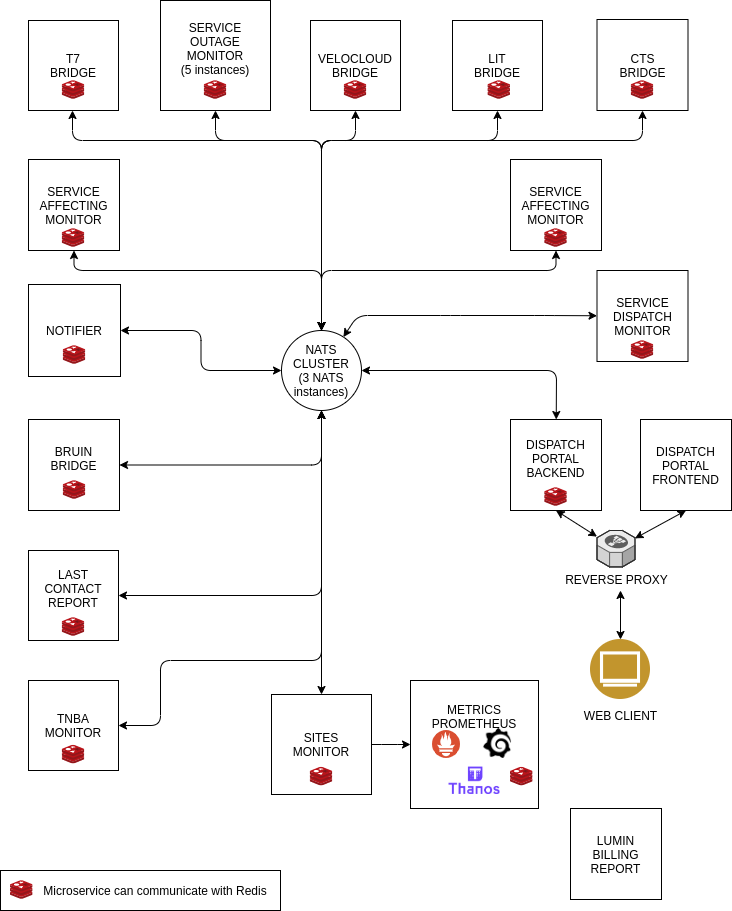

The diagram above was exported from draw.io. Its source (the exported page's mxGraphModel, read from the mxfile embedded in the PNG):
<mxGraphModel dx="2003" dy="1085" grid="1" gridSize="10" guides="1" tooltips="1" connect="1" arrows="1" fold="1" page="1" pageScale="1" pageWidth="827" pageHeight="1169" math="0" shadow="0">
  <root>
    <mxCell id="0" />
    <mxCell id="1" parent="0" />
    <mxCell id="OYPytAC9E-9sN8VYTNHx-15" style="edgeStyle=orthogonalEdgeStyle;rounded=1;orthogonalLoop=1;jettySize=auto;html=1;startArrow=classic;startFill=1;" parent="1" source="ygjCw7neeJjBfatnp35G-2" target="OYPytAC9E-9sN8VYTNHx-1" edge="1">
      <mxGeometry relative="1" as="geometry">
        <Array as="points">
          <mxPoint x="154" y="450" />
          <mxPoint x="401" y="450" />
        </Array>
      </mxGeometry>
    </mxCell>
    <mxCell id="ygjCw7neeJjBfatnp35G-2" value="&lt;div&gt;SERVICE AFFECTING MONITOR&lt;/div&gt;" style="whiteSpace=wrap;html=1;aspect=fixed;" parent="1" vertex="1">
      <mxGeometry x="108" y="339" width="91" height="91" as="geometry" />
    </mxCell>
    <mxCell id="OYPytAC9E-9sN8VYTNHx-14" style="edgeStyle=orthogonalEdgeStyle;rounded=1;orthogonalLoop=1;jettySize=auto;html=1;exitX=1;exitY=0.5;exitDx=0;exitDy=0;startArrow=classic;startFill=1;" parent="1" source="ygjCw7neeJjBfatnp35G-3" target="OYPytAC9E-9sN8VYTNHx-1" edge="1">
      <mxGeometry relative="1" as="geometry" />
    </mxCell>
    <mxCell id="ygjCw7neeJjBfatnp35G-3" value="NOTIFIER" style="whiteSpace=wrap;html=1;aspect=fixed;" parent="1" vertex="1">
      <mxGeometry x="108" y="464" width="92" height="92" as="geometry" />
    </mxCell>
    <mxCell id="ygjCw7neeJjBfatnp35G-6" value="&lt;div&gt;T7&lt;/div&gt;&lt;div&gt;BRIDGE&lt;/div&gt;" style="whiteSpace=wrap;html=1;aspect=fixed;" parent="1" vertex="1">
      <mxGeometry x="108" y="200" width="90" height="90" as="geometry" />
    </mxCell>
    <mxCell id="OYPytAC9E-9sN8VYTNHx-2" style="edgeStyle=orthogonalEdgeStyle;rounded=1;orthogonalLoop=1;jettySize=auto;html=1;startArrow=classic;startFill=1;" parent="1" source="ygjCw7neeJjBfatnp35G-8" target="OYPytAC9E-9sN8VYTNHx-1" edge="1">
      <mxGeometry relative="1" as="geometry">
        <Array as="points">
          <mxPoint x="295" y="320" />
          <mxPoint x="401" y="320" />
        </Array>
      </mxGeometry>
    </mxCell>
    <mxCell id="ygjCw7neeJjBfatnp35G-8" value="&lt;div&gt;SERVICE&lt;/div&gt;&lt;div&gt;OUTAGE&lt;/div&gt;&lt;div&gt;MONITOR&lt;/div&gt;&lt;div&gt;(5 instances)&lt;/div&gt;&lt;div&gt;&lt;br&gt;&lt;/div&gt;" style="whiteSpace=wrap;html=1;aspect=fixed;" parent="1" vertex="1">
      <mxGeometry x="240" y="180" width="110" height="110" as="geometry" />
    </mxCell>
    <mxCell id="OYPytAC9E-9sN8VYTNHx-13" style="edgeStyle=orthogonalEdgeStyle;rounded=1;orthogonalLoop=1;jettySize=auto;html=1;exitX=1;exitY=0.5;exitDx=0;exitDy=0;startArrow=classic;startFill=1;" parent="1" source="ygjCw7neeJjBfatnp35G-12" target="OYPytAC9E-9sN8VYTNHx-1" edge="1">
      <mxGeometry relative="1" as="geometry" />
    </mxCell>
    <mxCell id="ygjCw7neeJjBfatnp35G-12" value="&lt;div&gt;BRUIN&lt;/div&gt;&lt;div&gt;BRIDGE&lt;/div&gt;&lt;div&gt;&lt;br&gt;&lt;/div&gt;" style="whiteSpace=wrap;html=1;aspect=fixed;" parent="1" vertex="1">
      <mxGeometry x="108" y="599" width="91" height="91" as="geometry" />
    </mxCell>
    <mxCell id="OYPytAC9E-9sN8VYTNHx-10" style="edgeStyle=orthogonalEdgeStyle;rounded=1;orthogonalLoop=1;jettySize=auto;html=1;startArrow=classic;startFill=1;" parent="1" source="ygjCw7neeJjBfatnp35G-14" target="OYPytAC9E-9sN8VYTNHx-1" edge="1">
      <mxGeometry relative="1" as="geometry" />
    </mxCell>
    <mxCell id="K3D9PBoeGgDYaKyiXoXO-2" style="edgeStyle=orthogonalEdgeStyle;rounded=1;orthogonalLoop=1;jettySize=auto;html=1;exitX=1;exitY=0.5;exitDx=0;exitDy=0;" parent="1" source="ygjCw7neeJjBfatnp35G-14" target="ygjCw7neeJjBfatnp35G-23" edge="1">
      <mxGeometry relative="1" as="geometry" />
    </mxCell>
    <mxCell id="ygjCw7neeJjBfatnp35G-14" value="&lt;div&gt;SITES&lt;/div&gt;&lt;div&gt;MONITOR&lt;/div&gt;" style="whiteSpace=wrap;html=1;aspect=fixed;" parent="1" vertex="1">
      <mxGeometry x="351" y="874" width="100" height="100" as="geometry" />
    </mxCell>
    <mxCell id="OYPytAC9E-9sN8VYTNHx-7" style="edgeStyle=orthogonalEdgeStyle;rounded=1;orthogonalLoop=1;jettySize=auto;html=1;startArrow=classic;startFill=1;" parent="1" source="ygjCw7neeJjBfatnp35G-16" target="OYPytAC9E-9sN8VYTNHx-1" edge="1">
      <mxGeometry relative="1" as="geometry" />
    </mxCell>
    <mxCell id="ygjCw7neeJjBfatnp35G-16" value="&lt;div&gt;LAST CONTACT REPORT&lt;/div&gt;&lt;div&gt;&lt;br&gt;&lt;/div&gt;" style="whiteSpace=wrap;html=1;aspect=fixed;" parent="1" vertex="1">
      <mxGeometry x="108" y="730" width="90" height="90" as="geometry" />
    </mxCell>
    <mxCell id="ygjCw7neeJjBfatnp35G-23" value="METRICS PROMETHEUS&lt;br&gt;&lt;br&gt;&lt;br&gt;&lt;br&gt;&lt;br&gt;" style="whiteSpace=wrap;html=1;aspect=fixed;" parent="1" vertex="1">
      <mxGeometry x="490" y="860" width="128" height="128" as="geometry" />
    </mxCell>
    <mxCell id="OYPytAC9E-9sN8VYTNHx-4" style="edgeStyle=orthogonalEdgeStyle;rounded=1;orthogonalLoop=1;jettySize=auto;html=1;startArrow=classic;startFill=1;exitX=0.5;exitY=1;exitDx=0;exitDy=0;" parent="1" source="ygjCw7neeJjBfatnp35G-27" target="OYPytAC9E-9sN8VYTNHx-1" edge="1">
      <mxGeometry relative="1" as="geometry">
        <Array as="points">
          <mxPoint x="435" y="320" />
          <mxPoint x="401" y="320" />
        </Array>
      </mxGeometry>
    </mxCell>
    <mxCell id="ygjCw7neeJjBfatnp35G-27" value="&lt;div&gt;VELOCLOUD&lt;/div&gt;&lt;div&gt;BRIDGE&lt;/div&gt;" style="whiteSpace=wrap;html=1;aspect=fixed;" parent="1" vertex="1">
      <mxGeometry x="390" y="200" width="90" height="90" as="geometry" />
    </mxCell>
    <mxCell id="OYPytAC9E-9sN8VYTNHx-5" style="edgeStyle=orthogonalEdgeStyle;rounded=1;orthogonalLoop=1;jettySize=auto;html=1;startArrow=classic;startFill=1;" parent="1" source="ygjCw7neeJjBfatnp35G-31" target="OYPytAC9E-9sN8VYTNHx-1" edge="1">
      <mxGeometry relative="1" as="geometry">
        <Array as="points">
          <mxPoint x="636" y="450" />
          <mxPoint x="401" y="450" />
        </Array>
      </mxGeometry>
    </mxCell>
    <mxCell id="ygjCw7neeJjBfatnp35G-31" value="&lt;div&gt;SERVICE AFFECTING MONITOR&lt;/div&gt;" style="whiteSpace=wrap;html=1;aspect=fixed;" parent="1" vertex="1">
      <mxGeometry x="590" y="339" width="91" height="91" as="geometry" />
    </mxCell>
    <mxCell id="OYPytAC9E-9sN8VYTNHx-19" style="edgeStyle=orthogonalEdgeStyle;rounded=1;orthogonalLoop=1;jettySize=auto;html=1;exitX=0.5;exitY=0;exitDx=0;exitDy=0;startArrow=classic;startFill=1;" parent="1" source="OYPytAC9E-9sN8VYTNHx-1" target="ygjCw7neeJjBfatnp35G-6" edge="1">
      <mxGeometry relative="1" as="geometry">
        <Array as="points">
          <mxPoint x="401" y="320" />
          <mxPoint x="152" y="320" />
        </Array>
      </mxGeometry>
    </mxCell>
    <UserObject label="NATS CLUSTER&lt;br&gt;(3 NATS instances)" link="https://www.draw.io/?page-id=t_HpZfBUAbzsFf5JE9KJ#G1zd4zHYf7B0iTxBUmXxq9qK-Tap4zH5vh" id="OYPytAC9E-9sN8VYTNHx-1">
      <mxCell style="ellipse;whiteSpace=wrap;html=1;aspect=fixed;" parent="1" vertex="1">
        <mxGeometry x="361" y="510" width="80" height="80" as="geometry" />
      </mxCell>
    </UserObject>
    <mxCell id="9jGqBvbQcvji139rKGox-3" value="" style="shape=image;html=1;verticalAlign=top;verticalLabelPosition=bottom;labelBackgroundColor=#ffffff;imageAspect=0;aspect=fixed;image=https://cdn4.iconfinder.com/data/icons/logos-brands-5/24/grafana-128.png" parent="1" vertex="1">
      <mxGeometry x="562" y="908" width="30" height="30" as="geometry" />
    </mxCell>
    <mxCell id="9jGqBvbQcvji139rKGox-4" value="" style="shape=image;verticalLabelPosition=bottom;labelBackgroundColor=#ffffff;verticalAlign=top;aspect=fixed;imageAspect=0;image=data:image/svg+xml,(base64 omitted: 1436 chars);" parent="1" vertex="1">
      <mxGeometry x="512" y="910" width="28" height="28" as="geometry" />
    </mxCell>
    <mxCell id="o8Mq0l1jmLQv1ecqcjqr-1" value="" style="shape=image;verticalLabelPosition=bottom;labelBackgroundColor=#ffffff;verticalAlign=top;aspect=fixed;imageAspect=0;image=data:image/png,(base64 omitted: 8948 chars);" parent="1" vertex="1">
      <mxGeometry x="528.5" y="946.59" width="51" height="27.41" as="geometry" />
    </mxCell>
    <mxCell id="SGglqgRuXsyRNclO0w7v-2" value="&lt;div&gt;LIT&lt;/div&gt;&lt;div&gt;BRIDGE&lt;/div&gt;" style="whiteSpace=wrap;html=1;aspect=fixed;" parent="1" vertex="1">
      <mxGeometry x="532" y="200" width="90" height="90" as="geometry" />
    </mxCell>
    <mxCell id="SGglqgRuXsyRNclO0w7v-3" style="edgeStyle=orthogonalEdgeStyle;rounded=1;orthogonalLoop=1;jettySize=auto;html=1;startArrow=classic;startFill=1;exitX=0.5;exitY=1;exitDx=0;exitDy=0;entryX=0.5;entryY=0;entryDx=0;entryDy=0;" parent="1" source="SGglqgRuXsyRNclO0w7v-2" target="OYPytAC9E-9sN8VYTNHx-1" edge="1">
      <mxGeometry relative="1" as="geometry">
        <Array as="points">
          <mxPoint x="577" y="320" />
          <mxPoint x="401" y="320" />
        </Array>
        <mxPoint x="608" y="339" as="sourcePoint" />
        <mxPoint x="400" y="500" as="targetPoint" />
      </mxGeometry>
    </mxCell>
    <mxCell id="SGglqgRuXsyRNclO0w7v-4" value="&lt;div&gt;CTS&lt;/div&gt;&lt;div&gt;BRIDGE&lt;/div&gt;" style="whiteSpace=wrap;html=1;aspect=fixed;" parent="1" vertex="1">
      <mxGeometry x="676.5" y="199" width="91" height="91" as="geometry" />
    </mxCell>
    <mxCell id="SGglqgRuXsyRNclO0w7v-5" style="edgeStyle=orthogonalEdgeStyle;rounded=1;orthogonalLoop=1;jettySize=auto;html=1;startArrow=classic;startFill=1;entryX=0.5;entryY=0;entryDx=0;entryDy=0;" parent="1" source="SGglqgRuXsyRNclO0w7v-4" target="OYPytAC9E-9sN8VYTNHx-1" edge="1">
      <mxGeometry relative="1" as="geometry">
        <Array as="points">
          <mxPoint x="722" y="320" />
          <mxPoint x="401" y="320" />
        </Array>
        <mxPoint x="618" y="349" as="sourcePoint" />
        <mxPoint x="400" y="520" as="targetPoint" />
      </mxGeometry>
    </mxCell>
    <mxCell id="SGglqgRuXsyRNclO0w7v-6" value="&lt;div&gt;DISPATCH PORTAL BACKEND&lt;/div&gt;&lt;div&gt;&lt;br&gt;&lt;/div&gt;" style="whiteSpace=wrap;html=1;aspect=fixed;" parent="1" vertex="1">
      <mxGeometry x="590" y="599" width="91" height="91" as="geometry" />
    </mxCell>
    <mxCell id="SGglqgRuXsyRNclO0w7v-8" value="" style="endArrow=classic;startArrow=classic;html=1;entryX=1;entryY=0.5;entryDx=0;entryDy=0;" parent="1" source="SGglqgRuXsyRNclO0w7v-6" target="OYPytAC9E-9sN8VYTNHx-1" edge="1">
      <mxGeometry width="50" height="50" relative="1" as="geometry">
        <mxPoint x="750" y="460" as="sourcePoint" />
        <mxPoint x="710" y="354" as="targetPoint" />
        <Array as="points">
          <mxPoint x="636" y="550" />
        </Array>
      </mxGeometry>
    </mxCell>
    <mxCell id="SGglqgRuXsyRNclO0w7v-9" value="DISPATCH PORTAL FRONTEND" style="whiteSpace=wrap;html=1;aspect=fixed;" parent="1" vertex="1">
      <mxGeometry x="720" y="599" width="91" height="91" as="geometry" />
    </mxCell>
    <mxCell id="SGglqgRuXsyRNclO0w7v-12" value="REVERSE PROXY" style="verticalLabelPosition=bottom;html=1;verticalAlign=top;strokeWidth=1;align=center;outlineConnect=0;dashed=0;outlineConnect=0;shape=mxgraph.aws3d.elasticLoadBalancing;fillColor=#ECECEC;strokeColor=#5E5E5E;aspect=fixed;" parent="1" vertex="1">
      <mxGeometry x="676.5" y="710" width="38" height="36.42" as="geometry" />
    </mxCell>
    <mxCell id="SGglqgRuXsyRNclO0w7v-13" value="" style="endArrow=classic;startArrow=classic;html=1;entryX=0.5;entryY=1;entryDx=0;entryDy=0;" parent="1" source="SGglqgRuXsyRNclO0w7v-12" target="SGglqgRuXsyRNclO0w7v-6" edge="1">
      <mxGeometry width="50" height="50" relative="1" as="geometry">
        <mxPoint x="573" y="746.42" as="sourcePoint" />
        <mxPoint x="623" y="696.42" as="targetPoint" />
      </mxGeometry>
    </mxCell>
    <mxCell id="SGglqgRuXsyRNclO0w7v-14" value="" style="endArrow=classic;startArrow=classic;html=1;entryX=0.5;entryY=1;entryDx=0;entryDy=0;" parent="1" source="SGglqgRuXsyRNclO0w7v-12" target="SGglqgRuXsyRNclO0w7v-9" edge="1">
      <mxGeometry width="50" height="50" relative="1" as="geometry">
        <mxPoint x="725" y="729" as="sourcePoint" />
        <mxPoint x="775" y="679" as="targetPoint" />
      </mxGeometry>
    </mxCell>
    <mxCell id="SGglqgRuXsyRNclO0w7v-15" value="&lt;font color=&quot;#000000&quot;&gt;WEB CLIENT&lt;/font&gt;" style="aspect=fixed;perimeter=ellipsePerimeter;html=1;align=center;shadow=0;dashed=0;fontColor=#4277BB;labelBackgroundColor=#ffffff;fontSize=12;spacingTop=3;image;image=img/lib/ibm/users/browser.svg;" parent="1" vertex="1">
      <mxGeometry x="670" y="819" width="60" height="60" as="geometry" />
    </mxCell>
    <mxCell id="SGglqgRuXsyRNclO0w7v-16" value="" style="endArrow=classic;startArrow=classic;html=1;exitX=0.5;exitY=0;exitDx=0;exitDy=0;" parent="1" source="SGglqgRuXsyRNclO0w7v-15" edge="1">
      <mxGeometry width="50" height="50" relative="1" as="geometry">
        <mxPoint x="650" y="830" as="sourcePoint" />
        <mxPoint x="700" y="770" as="targetPoint" />
      </mxGeometry>
    </mxCell>
    <mxCell id="QKaT9S9Evuk3s4Qx8mAK-2" value="" style="aspect=fixed;html=1;points=[];align=center;image;fontSize=12;image=img/lib/mscae/Cache_Redis_Product.svg;" parent="1" vertex="1">
      <mxGeometry x="141.69" y="260" width="22.62" height="19" as="geometry" />
    </mxCell>
    <mxCell id="QKaT9S9Evuk3s4Qx8mAK-3" value="" style="aspect=fixed;html=1;points=[];align=center;image;fontSize=12;image=img/lib/mscae/Cache_Redis_Product.svg;" parent="1" vertex="1">
      <mxGeometry x="283.69" y="260" width="22.62" height="19" as="geometry" />
    </mxCell>
    <mxCell id="QKaT9S9Evuk3s4Qx8mAK-4" value="" style="aspect=fixed;html=1;points=[];align=center;image;fontSize=12;image=img/lib/mscae/Cache_Redis_Product.svg;" parent="1" vertex="1">
      <mxGeometry x="423.69" y="260" width="22.62" height="19" as="geometry" />
    </mxCell>
    <mxCell id="QKaT9S9Evuk3s4Qx8mAK-5" value="" style="aspect=fixed;html=1;points=[];align=center;image;fontSize=12;image=img/lib/mscae/Cache_Redis_Product.svg;" parent="1" vertex="1">
      <mxGeometry x="567.38" y="260" width="22.62" height="19" as="geometry" />
    </mxCell>
    <mxCell id="QKaT9S9Evuk3s4Qx8mAK-7" value="" style="aspect=fixed;html=1;points=[];align=center;image;fontSize=12;image=img/lib/mscae/Cache_Redis_Product.svg;" parent="1" vertex="1">
      <mxGeometry x="710.69" y="260" width="22.62" height="19" as="geometry" />
    </mxCell>
    <mxCell id="QKaT9S9Evuk3s4Qx8mAK-8" value="" style="aspect=fixed;html=1;points=[];align=center;image;fontSize=12;image=img/lib/mscae/Cache_Redis_Product.svg;" parent="1" vertex="1">
      <mxGeometry x="141.69" y="408" width="22.62" height="19" as="geometry" />
    </mxCell>
    <mxCell id="QKaT9S9Evuk3s4Qx8mAK-9" value="" style="aspect=fixed;html=1;points=[];align=center;image;fontSize=12;image=img/lib/mscae/Cache_Redis_Product.svg;" parent="1" vertex="1">
      <mxGeometry x="142.69" y="525" width="22.62" height="19" as="geometry" />
    </mxCell>
    <mxCell id="QKaT9S9Evuk3s4Qx8mAK-10" value="" style="aspect=fixed;html=1;points=[];align=center;image;fontSize=12;image=img/lib/mscae/Cache_Redis_Product.svg;" parent="1" vertex="1">
      <mxGeometry x="142.69" y="660" width="22.62" height="19" as="geometry" />
    </mxCell>
    <mxCell id="QKaT9S9Evuk3s4Qx8mAK-11" value="" style="aspect=fixed;html=1;points=[];align=center;image;fontSize=12;image=img/lib/mscae/Cache_Redis_Product.svg;" parent="1" vertex="1">
      <mxGeometry x="624.19" y="408" width="22.62" height="19" as="geometry" />
    </mxCell>
    <mxCell id="QKaT9S9Evuk3s4Qx8mAK-12" value="" style="aspect=fixed;html=1;points=[];align=center;image;fontSize=12;image=img/lib/mscae/Cache_Redis_Product.svg;" parent="1" vertex="1">
      <mxGeometry x="141.69" y="797" width="22.62" height="19" as="geometry" />
    </mxCell>
    <mxCell id="QKaT9S9Evuk3s4Qx8mAK-13" value="" style="aspect=fixed;html=1;points=[];align=center;image;fontSize=12;image=img/lib/mscae/Cache_Redis_Product.svg;" parent="1" vertex="1">
      <mxGeometry x="389.69" y="946.59" width="22.62" height="19" as="geometry" />
    </mxCell>
    <mxCell id="QKaT9S9Evuk3s4Qx8mAK-14" value="" style="aspect=fixed;html=1;points=[];align=center;image;fontSize=12;image=img/lib/mscae/Cache_Redis_Product.svg;" parent="1" vertex="1">
      <mxGeometry x="624.19" y="667" width="22.62" height="19" as="geometry" />
    </mxCell>
    <mxCell id="QKaT9S9Evuk3s4Qx8mAK-16" value="" style="rounded=0;whiteSpace=wrap;html=1;" parent="1" vertex="1">
      <mxGeometry x="80" y="1050" width="280" height="40" as="geometry" />
    </mxCell>
    <mxCell id="QKaT9S9Evuk3s4Qx8mAK-15" value="" style="aspect=fixed;html=1;points=[];align=center;image;fontSize=12;image=img/lib/mscae/Cache_Redis_Product.svg;" parent="1" vertex="1">
      <mxGeometry x="90" y="1060" width="22.62" height="19" as="geometry" />
    </mxCell>
    <mxCell id="QKaT9S9Evuk3s4Qx8mAK-17" value="TNBA MONITOR" style="whiteSpace=wrap;html=1;aspect=fixed;" parent="1" vertex="1">
      <mxGeometry x="108" y="860" width="90" height="90" as="geometry" />
    </mxCell>
    <mxCell id="QKaT9S9Evuk3s4Qx8mAK-18" value="" style="aspect=fixed;html=1;points=[];align=center;image;fontSize=12;image=img/lib/mscae/Cache_Redis_Product.svg;" parent="1" vertex="1">
      <mxGeometry x="141.69" y="924.59" width="22.62" height="19" as="geometry" />
    </mxCell>
    <mxCell id="QKaT9S9Evuk3s4Qx8mAK-22" style="edgeStyle=orthogonalEdgeStyle;rounded=1;orthogonalLoop=1;jettySize=auto;html=1;startArrow=classic;startFill=1;exitX=1;exitY=0.5;exitDx=0;exitDy=0;entryX=0.5;entryY=1;entryDx=0;entryDy=0;" parent="1" source="QKaT9S9Evuk3s4Qx8mAK-17" target="OYPytAC9E-9sN8VYTNHx-1" edge="1">
      <mxGeometry relative="1" as="geometry">
        <mxPoint x="208" y="785" as="sourcePoint" />
        <mxPoint x="411" y="600" as="targetPoint" />
        <Array as="points">
          <mxPoint x="240" y="905" />
          <mxPoint x="240" y="840" />
          <mxPoint x="401" y="840" />
        </Array>
      </mxGeometry>
    </mxCell>
    <mxCell id="QKaT9S9Evuk3s4Qx8mAK-23" value="" style="aspect=fixed;html=1;points=[];align=center;image;fontSize=12;image=img/lib/mscae/Cache_Redis_Product.svg;" parent="1" vertex="1">
      <mxGeometry x="590" y="946.59" width="22.62" height="19" as="geometry" />
    </mxCell>
    <mxCell id="QKaT9S9Evuk3s4Qx8mAK-25" value="Microservice can communicate with Redis" style="text;html=1;strokeColor=none;fillColor=none;align=center;verticalAlign=middle;whiteSpace=wrap;rounded=0;" parent="1" vertex="1">
      <mxGeometry x="120" y="1060" width="230" height="20" as="geometry" />
    </mxCell>
    <mxCell id="rZGH7H9-Lg1bmJ9893lQ-1" value="&lt;div&gt;SERVICE DISPATCH MONITOR&lt;/div&gt;" style="whiteSpace=wrap;html=1;aspect=fixed;" vertex="1" parent="1">
      <mxGeometry x="676.5" y="450" width="91" height="91" as="geometry" />
    </mxCell>
    <mxCell id="rZGH7H9-Lg1bmJ9893lQ-3" value="" style="endArrow=classic;startArrow=classic;html=1;" edge="1" parent="1" source="rZGH7H9-Lg1bmJ9893lQ-1" target="OYPytAC9E-9sN8VYTNHx-1">
      <mxGeometry width="50" height="50" relative="1" as="geometry">
        <mxPoint x="623.9307407407408" y="544" as="sourcePoint" />
        <mxPoint x="429.19" y="495" as="targetPoint" />
        <Array as="points">
          <mxPoint x="624.1899999999999" y="495" />
          <mxPoint x="530" y="495" />
          <mxPoint x="437" y="495" />
        </Array>
      </mxGeometry>
    </mxCell>
    <mxCell id="rZGH7H9-Lg1bmJ9893lQ-4" value="LUMIN&lt;br&gt;BILLING&lt;br&gt;REPORT" style="whiteSpace=wrap;html=1;aspect=fixed;" vertex="1" parent="1">
      <mxGeometry x="650" y="988" width="91" height="91" as="geometry" />
    </mxCell>
    <mxCell id="rZGH7H9-Lg1bmJ9893lQ-5" value="" style="aspect=fixed;html=1;points=[];align=center;image;fontSize=12;image=img/lib/mscae/Cache_Redis_Product.svg;" vertex="1" parent="1">
      <mxGeometry x="710.69" y="520" width="22.62" height="19" as="geometry" />
    </mxCell>
  </root>
</mxGraphModel>